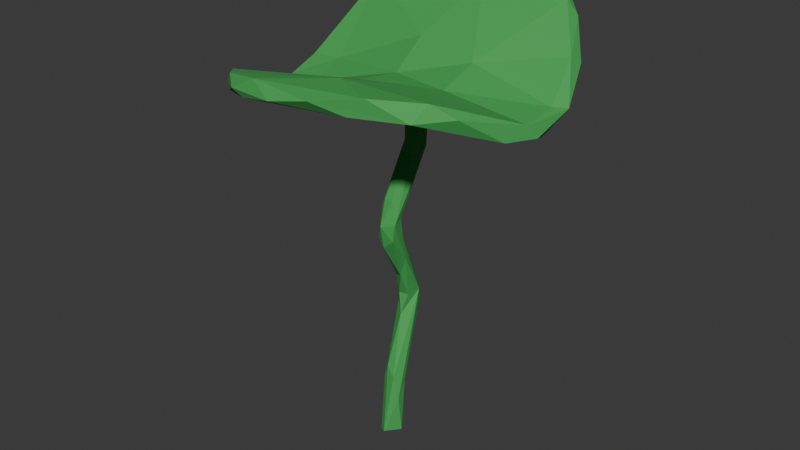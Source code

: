 # Source: plant2.blend  (saved by Blender 4.3.34; exported with 4.5.12 LTS)
import bpy
from mathutils import Matrix  # noqa: F401  (used for matrix-valued properties, if any)

bpy.ops.wm.read_factory_settings(use_empty=True)
scene = bpy.context.scene
scene.name = 'Scene'

# ---- collections
col_collection = bpy.data.collections.new('Collection'); scene.collection.children.link(col_collection)

# ---- materials (node trees are filled in below, after node groups)
mat_material_001 = bpy.data.materials.new('Material.001')

# ---- material node trees
mat_material_001.use_nodes = True; mat_material_001.node_tree.nodes.clear()
_N = mat_material_001.node_tree.nodes; _L = mat_material_001.node_tree.links
n0 = _N.new('ShaderNodeBsdfPrincipled'); n0.name = 'Principled BSDF'; n0.location = (10, 300)
n0.inputs[0].default_value = (0.05529, 0.3909, 0.08516, 1.0)
n0.inputs[2].default_value = 0.8
n1 = _N.new('ShaderNodeOutputMaterial'); n1.name = 'Material Output'; n1.location = (300, 300)
_L.new(n0.outputs[0], n1.inputs[0])
n1.is_active_output = True

# ---- world
world_world = bpy.data.worlds.new('World'); scene.world = world_world
world_world.use_nodes = True; world_world.node_tree.nodes.clear()
_N = world_world.node_tree.nodes; _L = world_world.node_tree.links
n0 = _N.new('ShaderNodeOutputWorld'); n0.name = 'World Output'; n0.location = (300, 300)
n1 = _N.new('ShaderNodeBackground'); n1.name = 'Background'; n1.location = (10, 300)
n1.inputs[0].default_value = (0.05088, 0.05088, 0.05088, 1.0)
_L.new(n1.outputs[0], n0.inputs[0])
n0.is_active_output = True
world_world.color = (0.05088, 0.05088, 0.05088)
world_world.sun_shadow_jitter_overblur = 0.0

# ---- meshes
me_b_ziercurve = bpy.data.meshes.new('BézierCurve')
me_b_ziercurve.from_pydata([(0.03701, -0.03128, 1.113), (0.04049, -0.01023, 1.003), (-0.05831, 0.07934, 0.6181), (-0.003326, 0.136, 0.5898), (0.05156, -0.03221, -0.0003412), (0.1169, 0.002151, 1.679), (0.06045, -0.01887, 1.675), (0.02483, 0.01995, 1.697), (0.07409, 0.0728, 1.717), (0.09074, 0.09596, 1.622), (0.09983, 0.03765, 1.554), (0.04861, 0.01842, 1.552), (0.066, 0.1104, 1.464), (-0.002772, 0.05219, 1.374), (0.02425, 0.09909, 1.561), (0.02315, 0.005553, 1.398), (0.01657, 0.08272, 1.376), (0.09531, 0.07427, 1.422), (0.05187, 0.08037, 1.345), (0.04837, -0.09269, 1.204), (0.005969, -0.0872, 1.207), (-0.02131, -0.0772, 1.161), (-0.00564, -0.0253, 1.154), (0.06266, -0.05198, 1.118), (0.06721, -0.09663, 1.099), (0.05335, -0.09375, 1.017), (0.008428, -0.1222, 1.089), (-0.0251, -0.0936, 1.022), (0.04861, -0.002167, 0.9031), (0.002303, -0.09456, 0.9758), (-0.005766, -0.02434, 1.044), (-0.03372, -0.05969, 1.035), (0.006071, 0.01541, 0.7913), (-0.04941, 0.09079, 0.8017), (-0.0007901, 0.1314, 0.7541), (0.0164, 0.05498, 0.6815), (-0.04368, 0.04389, 0.7692), (-0.05691, 0.1158, 0.6776), (-0.03224, 0.05135, 0.6759), (-0.04011, 0.1107, 0.527), (0.02481, 0.1237, 0.6174), (0.03388, 0.1119, 0.6916), (-0.007666, 0.03159, 0.5793), (0.01703, 0.05155, 0.3535), (0.02446, -0.05817, 0.2923), (-0.01898, -0.0468, 0.332), (-0.0449, -0.001887, 0.2797), (-0.0285, 0.0493, 0.3512), (0.04153, 0.002658, 0.2583), (0.04823, -0.05088, 0.1782), (-0.04255, -0.03924, 0.2779), (-0.003227, 0.01551, 0.1687), (-0.00205, -0.0977, -0.0004524), (-0.02975, -0.08158, -0.000352), (-0.04154, -0.0295, -0.0003638), (-0.002838, 0.003917, -0.0003768), (0.01459, 0.03486, 1.448), (0.07414, 0.004505, 1.392), (-0.4193, -0.5261, 1.714), (-0.6145, 0.1599, 1.649), (-0.3964, 0.5202, 2.01), (0.1878, -0.711, 1.866), (0.7363, -0.08384, 1.673), (0.4499, 0.4959, 2.101), (-0.03031, 0.1907, 1.841), (0.1261, 0.3981, 2.062), (-0.4322, -0.01771, 1.614), (-0.01453, 0.01165, 1.731), (0.3005, -0.08524, 1.756), (-0.02764, -0.197, 1.758), (0.1321, -0.4751, 1.874), (-0.4405, 0.494, 1.925), (0.1114, 0.4792, 2.012), (0.4977, 0.4782, 2.015), (-0.5369, 0.2556, 1.633), (0.2797, 0.1912, 1.763), (-0.5323, 0.1235, 1.536), (0.02671, -0.01194, 1.65), (0.01617, 0.2225, 1.763), (0.219, 0.04472, 1.689), (0.6605, 0.1719, 1.711), (-0.5178, -0.001238, 1.511), (-0.4531, -0.1492, 1.543), (0.01069, -0.2089, 1.677), (0.2974, -0.1508, 1.682), (-0.1863, -0.6685, 1.778), (-0.4584, 0.4261, 1.975), (-0.5985, -0.135, 1.607), (-0.6231, 0.02241, 1.59), (-0.3348, -0.5917, 1.822), (-0.475, -0.451, 1.769), (0.7171, -0.1246, 1.732), (0.7017, 0.05509, 1.745), (0.6584, 0.2393, 1.884), (0.529, 0.3954, 2.054), (0.1824, 0.5562, 2.163), (-0.2743, 0.5546, 2.092), (-0.6358, -0.0474, 1.529), (-0.5585, -0.2635, 1.582), (-0.252, -0.6612, 1.8), (0.008858, -0.7275, 1.828), (0.506, -0.5345, 1.805), (0.6859, -0.2204, 1.684), (0.7073, -0.01012, 1.648), (0.7422, 0.1104, 1.733), (0.674, 0.2907, 1.85), (0.5801, 0.4016, 1.991), (0.2742, 0.5968, 2.127), (0.1017, 0.6368, 2.103), (-0.07776, 0.6294, 2.132), (-0.5619, 0.3694, 1.814), (-0.6364, 0.1695, 1.603), (-0.4524, 0.1449, 1.665), (-0.4709, -0.4896, 1.727), (-0.1305, -0.6609, 1.864), (0.3718, -0.6177, 1.893), (0.5342, -0.4675, 1.87), (0.6112, -0.4013, 1.808), (0.1313, 0.6041, 2.158), (0.3066, -0.6425, 1.816), (-0.2201, 0.6054, 2.047), (0.2901, 0.1143, 1.811), (-0.6053, -0.2203, 1.6), (0.1312, -0.5016, 1.792)], [], [(5, 9, 8), (11, 6, 7), (14, 7, 8), (9, 14, 8), (13, 56, 7), (14, 13, 7), (57, 10, 11), (15, 11, 56), (12, 16, 14), (17, 18, 12), (18, 16, 12), (57, 24, 17), (23, 0, 18), (15, 21, 20), (19, 57, 15), (21, 56, 13), (22, 13, 16), (26, 19, 20), (27, 26, 21), (31, 21, 22), (1, 30, 0), (1, 0, 23), (28, 23, 24), (25, 24, 26), (29, 25, 26), (27, 29, 26), (41, 1, 28), (32, 25, 29), (27, 36, 29), (31, 36, 27), (33, 37, 31), (34, 30, 1), (35, 41, 28), (35, 28, 32), (41, 34, 1), (36, 38, 32), (34, 37, 33), (37, 2, 36), (34, 3, 37), (39, 37, 3), (39, 2, 37), (41, 48, 40), (3, 43, 39), (40, 43, 3), (48, 43, 40), (42, 44, 41), (45, 44, 42), (46, 50, 2), (46, 2, 39), (43, 51, 47), (41, 49, 48), (44, 49, 41), (45, 52, 44), (50, 52, 45), (51, 54, 46), (48, 4, 51), (49, 4, 48), (54, 50, 46), (55, 54, 51), (5, 17, 9), (5, 10, 17), (11, 5, 6), (9, 12, 14), (11, 10, 5), (7, 56, 11), (9, 17, 12), (57, 17, 10), (15, 57, 11), (14, 16, 13), (17, 23, 18), (17, 24, 23), (57, 19, 24), (20, 19, 15), (18, 22, 16), (22, 21, 13), (2, 45, 42), (19, 26, 24), (21, 26, 20), (30, 31, 22), (0, 30, 22), (28, 1, 23), (25, 28, 24), (21, 31, 27), (32, 28, 25), (29, 36, 32), (31, 37, 36), (31, 30, 33), (30, 34, 33), (40, 34, 41), (32, 38, 35), (40, 3, 34), (2, 38, 36), (38, 42, 35), (2, 42, 38), (35, 42, 41), (39, 43, 47), (47, 46, 39), (43, 48, 51), (51, 46, 47), (51, 4, 55), (44, 52, 49), (49, 52, 4), (53, 52, 50), (54, 53, 50), (15, 56, 21), (18, 0, 22), (2, 50, 45), (109, 120, 96), (118, 107, 108), (64, 86, 112), (121, 94, 65), (121, 93, 94), (88, 97, 122), (67, 112, 66), (67, 121, 64), (87, 69, 66), (68, 67, 69), (122, 113, 90), (116, 68, 70), (91, 68, 116), (89, 113, 99), (99, 85, 100), (115, 61, 101), (120, 72, 71), (71, 78, 74), (78, 72, 75), (75, 73, 80), (97, 81, 82), (74, 78, 76), (78, 79, 77), (79, 75, 80), (79, 80, 103), (97, 82, 98), (82, 77, 83), (77, 84, 83), (79, 84, 77), (79, 103, 84), (98, 82, 58), (58, 82, 83), (58, 83, 123), (103, 62, 102), (84, 101, 123), (123, 101, 119), (112, 86, 59), (112, 59, 88), (87, 66, 88), (89, 70, 90), (117, 102, 91), (65, 96, 86), (59, 110, 111), (59, 111, 88), (88, 122, 87), (87, 122, 90), (114, 99, 100), (61, 114, 100), (92, 91, 104), (92, 104, 93), (93, 106, 94), (95, 63, 107), (95, 118, 109), (96, 60, 86), (76, 81, 97), (122, 97, 98), (122, 98, 113), (113, 98, 58), (113, 58, 99), (100, 85, 119), (104, 103, 80), (106, 105, 73), (106, 73, 63), (63, 73, 107), (109, 108, 120), (60, 120, 71), (60, 71, 110), (96, 120, 60), (109, 118, 108), (64, 65, 86), (88, 111, 97), (64, 121, 65), (121, 92, 93), (93, 105, 106), (67, 64, 112), (67, 68, 121), (68, 92, 121), (66, 69, 67), (91, 92, 68), (91, 62, 104), (87, 90, 69), (70, 68, 69), (90, 70, 69), (91, 102, 62), (110, 71, 74), (120, 108, 72), (72, 108, 73), (71, 72, 78), (75, 72, 73), (80, 73, 105), (76, 78, 77), (79, 78, 75), (82, 81, 77), (81, 76, 77), (84, 103, 102), (83, 84, 123), (84, 102, 101), (85, 58, 123), (123, 119, 85), (66, 112, 88), (89, 114, 70), (61, 115, 114), (115, 70, 114), (115, 116, 70), (117, 101, 102), (95, 94, 63), (65, 94, 95), (65, 95, 96), (110, 86, 60), (59, 86, 110), (89, 90, 113), (114, 89, 99), (115, 101, 116), (117, 116, 101), (91, 116, 117), (93, 104, 105), (94, 106, 63), (118, 95, 107), (95, 109, 96), (110, 74, 111), (111, 74, 76), (111, 76, 97), (99, 58, 85), (61, 100, 119), (101, 61, 119), (104, 62, 103), (105, 104, 80), (107, 73, 108)])
_uv = me_b_ziercurve.uv_layers.new(name='UVMap')
_uv.uv.foreach_set('vector', [0.04252, 0.2423, 0.08771, 0.02089, 0.04184, 0.02229, 0.1055, 0.4594, 0.04173, 0.4541, 0.04175, 0.658, 0.1048, 0.8108, 0.04175, 0.658, 0.04186, 0.919, 0.08101, 0.95, 0.1048, 0.8108, 0.04186, 0.919, 0.2043, 0.7394, 0.1667, 0.5807, 0.04175, 0.658, 0.1048, 0.8108, 0.2043, 0.7394, 0.04175, 0.658, 0.2027, 0.3406, 0.1043, 0.2608, 0.1055, 0.4594, 0.198, 0.4985, 0.1055, 0.4594, 0.1667, 0.5807, 0.1478, 0.9493, 0.1979, 0.8293, 0.1048, 0.8108, 0.1707, 0.09875, 0.2286, 0.01259, 0.156, 0.01221, 0.2157, 0.9426, 0.1979, 0.8293, 0.1478, 0.9493, 0.2027, 0.3406, 0.3995, 0.302, 0.1707, 0.09875, 0.3857, 0.1091, 0.3906, 0.01911, 0.2286, 0.01259, 0.198, 0.4985, 0.3643, 0.6092, 0.3366, 0.5102, 0.3366, 0.3702, 0.2027, 0.3406, 0.198, 0.4985, 0.3643, 0.6092, 0.1667, 0.5807, 0.2043, 0.7394, 0.3648, 0.8145, 0.2043, 0.7394, 0.1979, 0.8293, 0.4118, 0.4569, 0.3366, 0.3702, 0.3366, 0.5102, 0.4532, 0.5668, 0.4118, 0.4569, 0.3643, 0.6092, 0.4573, 0.7178, 0.3643, 0.6092, 0.3648, 0.8145, 0.4876, 0.9896, 0.455, 0.8577, 0.3899, 0.9761, 0.478, 0.04939, 0.3906, 0.01911, 0.3857, 0.1091, 0.5218, 0.1961, 0.3857, 0.1091, 0.3995, 0.302, 0.4551, 0.2846, 0.3995, 0.302, 0.4118, 0.4569, 0.477, 0.4457, 0.4551, 0.2846, 0.4118, 0.4569, 0.4532, 0.5668, 0.477, 0.4457, 0.4118, 0.4569, 0.6483, 0.1377, 0.478, 0.04939, 0.5218, 0.1961, 0.5706, 0.4138, 0.4551, 0.2846, 0.477, 0.4457, 0.4532, 0.5668, 0.5945, 0.5674, 0.477, 0.4457, 0.4573, 0.7178, 0.5945, 0.5674, 0.4532, 0.5668, 0.5839, 0.7863, 0.6517, 0.7689, 0.4573, 0.7178, 0.6128, 0.9426, 0.455, 0.8577, 0.4876, 0.9896, 0.6508, 0.3149, 0.6483, 0.1377, 0.5218, 0.1961, 0.6508, 0.3149, 0.5218, 0.1961, 0.5706, 0.4138, 0.6483, 0.1377, 0.6063, 0.01135, 0.478, 0.04939, 0.5945, 0.5674, 0.6529, 0.5034, 0.5706, 0.4138, 0.6128, 0.9426, 0.6517, 0.7689, 0.5839, 0.7863, 0.6517, 0.7689, 0.6954, 0.7267, 0.5945, 0.5674, 0.6128, 0.9426, 0.7078, 0.9382, 0.6517, 0.7689, 0.741, 0.8238, 0.6517, 0.7689, 0.7078, 0.9382, 0.741, 0.8238, 0.6954, 0.7267, 0.6517, 0.7689, 0.6483, 0.1377, 0.9015, 0.1038, 0.6919, 0.05332, 0.7078, 0.9382, 0.8553, 0.9736, 0.741, 0.8238, 0.6919, 0.05332, 0.8563, 0.01835, 0.7361, 0.003458, 0.9015, 0.1038, 0.8563, 0.01835, 0.6919, 0.05332, 0.7361, 0.4176, 0.8901, 0.3585, 0.6483, 0.1377, 0.876, 0.4869, 0.8901, 0.3585, 0.7361, 0.4176, 0.892, 0.7081, 0.8959, 0.5743, 0.6954, 0.7267, 0.892, 0.7081, 0.6954, 0.7267, 0.741, 0.8238, 0.8553, 0.9736, 0.9357, 0.8993, 0.8541, 0.8352, 0.6483, 0.1377, 0.9407, 0.2535, 0.9015, 0.1038, 0.8901, 0.3585, 0.9407, 0.2535, 0.6483, 0.1377, 0.876, 0.4869, 0.9976, 0.3671, 0.8901, 0.3585, 0.8959, 0.5743, 0.9976, 0.3671, 0.876, 0.4869, 0.9357, 0.8993, 0.9995, 0.7033, 0.892, 0.7081, 0.9015, 0.1038, 1.0, 0.1307, 0.9355, 0.0, 0.9407, 0.2535, 1.0, 0.1307, 0.9015, 0.1038, 0.9995, 0.7033, 0.8959, 0.5743, 0.892, 0.7081, 1.0, 0.9005, 0.9995, 0.7033, 0.9357, 0.8993, 0.04252, 0.2423, 0.1707, 0.09875, 0.08771, 0.02089, 0.04252, 0.2423, 0.1043, 0.2608, 0.1707, 0.09875, 0.1055, 0.4594, 0.04252, 0.2423, 0.04173, 0.4541, 0.08101, 0.95, 0.1478, 0.9493, 0.1048, 0.8108, 0.1055, 0.4594, 0.1043, 0.2608, 0.04252, 0.2423, 0.04175, 0.658, 0.1667, 0.5807, 0.1055, 0.4594, 0.08771, 0.02089, 0.1707, 0.09875, 0.156, 0.01221, 0.2027, 0.3406, 0.1707, 0.09875, 0.1043, 0.2608, 0.198, 0.4985, 0.2027, 0.3406, 0.1055, 0.4594, 0.1048, 0.8108, 0.1979, 0.8293, 0.2043, 0.7394, 0.1707, 0.09875, 0.3857, 0.1091, 0.2286, 0.01259, 0.1707, 0.09875, 0.3995, 0.302, 0.3857, 0.1091, 0.2027, 0.3406, 0.3366, 0.3702, 0.3995, 0.302, 0.3366, 0.5102, 0.3366, 0.3702, 0.198, 0.4985, 0.2157, 0.9426, 0.3648, 0.8145, 0.1979, 0.8293, 0.3648, 0.8145, 0.3643, 0.6092, 0.2043, 0.7394, 0.6954, 0.7267, 0.876, 0.4869, 0.7361, 0.4176, 0.3366, 0.3702, 0.4118, 0.4569, 0.3995, 0.302, 0.3643, 0.6092, 0.4118, 0.4569, 0.3366, 0.5102, 0.455, 0.8577, 0.4573, 0.7178, 0.3648, 0.8145, 0.3899, 0.9761, 0.455, 0.8577, 0.3648, 0.8145, 0.5218, 0.1961, 0.478, 0.04939, 0.3857, 0.1091, 0.4551, 0.2846, 0.5218, 0.1961, 0.3995, 0.302, 0.3643, 0.6092, 0.4573, 0.7178, 0.4532, 0.5668, 0.5706, 0.4138, 0.5218, 0.1961, 0.4551, 0.2846, 0.477, 0.4457, 0.5945, 0.5674, 0.5706, 0.4138, 0.4573, 0.7178, 0.6517, 0.7689, 0.5945, 0.5674, 0.4573, 0.7178, 0.455, 0.8577, 0.5839, 0.7863, 0.455, 0.8577, 0.6128, 0.9426, 0.5839, 0.7863, 0.6919, 0.05332, 0.6063, 0.01135, 0.6483, 0.1377, 0.5706, 0.4138, 0.6529, 0.5034, 0.6508, 0.3149, 0.6814, 0.9897, 0.7078, 0.9382, 0.6128, 0.9426, 0.6954, 0.7267, 0.6529, 0.5034, 0.5945, 0.5674, 0.6529, 0.5034, 0.7361, 0.4176, 0.6508, 0.3149, 0.6954, 0.7267, 0.7361, 0.4176, 0.6529, 0.5034, 0.6508, 0.3149, 0.7361, 0.4176, 0.6483, 0.1377, 0.741, 0.8238, 0.8553, 0.9736, 0.8541, 0.8352, 0.8541, 0.8352, 0.892, 0.7081, 0.741, 0.8238, 0.8563, 0.01835, 0.9015, 0.1038, 0.9355, 0.0, 0.9357, 0.8993, 0.892, 0.7081, 0.8541, 0.8352, 0.9357, 0.8993, 1.0, 1.0, 1.0, 0.9005, 0.8901, 0.3585, 0.9976, 0.3671, 0.9407, 0.2535, 0.9407, 0.2535, 0.9976, 0.3671, 1.0, 0.1307, 1.0, 0.5406, 0.9976, 0.3671, 0.8959, 0.5743, 0.9995, 0.7033, 1.0, 0.5406, 0.8959, 0.5743, 0.198, 0.4985, 0.1667, 0.5807, 0.3643, 0.6092, 0.2157, 0.9426, 0.3899, 0.9761, 0.3648, 0.8145, 0.6954, 0.7267, 0.8959, 0.5743, 0.876, 0.4869, 0.0, 0.0, 0.0, 0.0, 0.0, 0.0, 0.0, 0.0, 0.0, 0.0, 0.0, 0.0, 0.0, 0.0, 0.0, 0.0, 0.0, 0.0, 0.0, 0.0, 0.0, 0.0, 0.0, 0.0, 0.0, 0.0, 0.0, 0.0, 0.0, 0.0, 0.0, 0.0, 0.0, 0.0, 0.0, 0.0, 0.0, 0.0, 0.0, 0.0, 0.0, 0.0, 0.0, 0.0, 0.0, 0.0, 0.0, 0.0, 0.0, 0.0, 0.0, 0.0, 0.0, 0.0, 0.0, 0.0, 0.0, 0.0, 0.0, 0.0, 0.0, 0.0, 0.0, 0.0, 0.0, 0.0, 0.0, 0.0, 0.0, 0.0, 0.0, 0.0, 0.0, 0.0, 0.0, 0.0, 0.0, 0.0, 0.0, 0.0, 0.0, 0.0, 0.0, 0.0, 0.0, 0.0, 0.0, 0.0, 0.0, 0.0, 0.0, 0.0, 0.0, 0.0, 0.0, 0.0, 0.0, 0.0, 0.0, 0.0, 0.0, 0.0, 0.0, 0.0, 0.0, 0.0, 0.0, 0.0, 0.0, 0.0, 0.0, 0.0, 0.0, 0.0, 0.0, 0.0, 0.0, 0.0, 0.0, 0.0, 0.0, 0.0, 0.0, 0.0, 0.0, 0.0, 0.0, 0.0, 0.0, 0.0, 0.0, 0.0, 0.0, 0.0, 0.0, 0.0, 0.0, 0.0, 0.0, 0.0, 0.0, 0.0, 0.0, 0.0, 0.0, 0.0, 0.0, 0.0, 0.0, 0.0, 0.0, 0.0, 0.0, 0.0, 0.0, 0.0, 0.0, 0.0, 0.0, 0.0, 0.0, 0.0, 0.0, 0.0, 0.0, 0.0, 0.0, 0.0, 0.0, 0.0, 0.0, 0.0, 0.0, 0.0, 0.0, 0.0, 0.0, 0.0, 0.0, 0.0, 0.0, 0.0, 0.0, 0.0, 0.0, 0.0, 0.0, 0.0, 0.0, 0.0, 0.0, 0.0, 0.0, 0.0, 0.0, 0.0, 0.0, 0.0, 0.0, 0.0, 0.0, 0.0, 0.0, 0.0, 0.0, 0.0, 0.0, 0.0, 0.0, 0.0, 0.0, 0.0, 0.0, 0.0, 0.0, 0.0, 0.0, 0.0, 0.0, 0.0, 0.0, 0.0, 0.0, 0.0, 0.0, 0.0, 0.0, 0.0, 0.0, 0.0, 0.0, 0.0, 0.0, 0.0, 0.0, 0.0, 0.0, 0.0, 0.0, 0.0, 0.0, 0.0, 0.0, 0.0, 0.0, 0.0, 0.0, 0.0, 0.0, 0.0, 0.0, 0.0, 0.0, 0.0, 0.0, 0.0, 0.0, 0.0, 0.0, 0.0, 0.0, 0.0, 0.0, 0.0, 0.0, 0.0, 0.0, 0.0, 0.0, 0.0, 0.0, 0.0, 0.0, 0.0, 0.0, 0.0, 0.0, 0.0, 0.0, 0.0, 0.0, 0.0, 0.0, 0.0, 0.0, 0.0, 0.0, 0.0, 0.0, 0.0, 0.0, 0.0, 0.0, 0.0, 0.0, 0.0, 0.0, 0.0, 0.0, 0.0, 0.0, 0.0, 0.0, 0.0, 0.0, 0.0, 0.0, 0.0, 0.0, 0.0, 0.0, 0.0, 0.0, 0.0, 0.0, 0.0, 0.0, 0.0, 0.0, 0.0, 0.0, 0.0, 0.0, 0.0, 0.0, 0.0, 0.0, 0.0, 0.0, 0.0, 0.0, 0.0, 0.0, 0.0, 0.0, 0.0, 0.0, 0.0, 0.0, 0.0, 0.0, 0.0, 0.0, 0.0, 0.0, 0.0, 0.0, 0.0, 0.0, 0.0, 0.0, 0.0, 0.0, 0.0, 0.0, 0.0, 0.0, 0.0, 0.0, 0.0, 0.0, 0.0, 0.0, 0.0, 0.0, 0.0, 0.0, 0.0, 0.0, 0.0, 0.0, 0.0, 0.0, 0.0, 0.0, 0.0, 0.0, 0.0, 0.0, 0.0, 0.0, 0.0, 0.0, 0.0, 0.0, 0.0, 0.0, 0.0, 0.0, 0.0, 0.0, 0.0, 0.0, 0.0, 0.0, 0.0, 0.0, 0.0, 0.0, 0.0, 0.0, 0.0, 0.0, 0.0, 0.0, 0.0, 0.0, 0.0, 0.0, 0.0, 0.0, 0.0, 0.0, 0.0, 0.0, 0.0, 0.0, 0.0, 0.0, 0.0, 0.0, 0.0, 0.0, 0.0, 0.0, 0.0, 0.0, 0.0, 0.0, 0.0, 0.0, 0.0, 0.0, 0.0, 0.0, 0.0, 0.0, 0.0, 0.0, 0.0, 0.0, 0.0, 0.0, 0.0, 0.0, 0.0, 0.0, 0.0, 0.0, 0.0, 0.0, 0.0, 0.0, 0.0, 0.0, 0.0, 0.0, 0.0, 0.0, 0.0, 0.0, 0.0, 0.0, 0.0, 0.0, 0.0, 0.0, 0.0, 0.0, 0.0, 0.0, 0.0, 0.0, 0.0, 0.0, 0.0, 0.0, 0.0, 0.0, 0.0, 0.0, 0.0, 0.0, 0.0, 0.0, 0.0, 0.0, 0.0, 0.0, 0.0, 0.0, 0.0, 0.0, 0.0, 0.0, 0.0, 0.0, 0.0, 0.0, 0.0, 0.0, 0.0, 0.0, 0.0, 0.0, 0.0, 0.0, 0.0, 0.0, 0.0, 0.0, 0.0, 0.0, 0.0, 0.0, 0.0, 0.0, 0.0, 0.0, 0.0, 0.0, 0.0, 0.0, 0.0, 0.0, 0.0, 0.0, 0.0, 0.0, 0.0, 0.0, 0.0, 0.0, 0.0, 0.0, 0.0, 0.0, 0.0, 0.0, 0.0, 0.0, 0.0, 0.0, 0.0, 0.0, 0.0, 0.0, 0.0, 0.0, 0.0, 0.0, 0.0, 0.0, 0.0, 0.0, 0.0, 0.0, 0.0, 0.0, 0.0, 0.0, 0.0, 0.0, 0.0, 0.0, 0.0, 0.0, 0.0, 0.0, 0.0, 0.0, 0.0, 0.0, 0.0, 0.0, 0.0, 0.0, 0.0, 0.0, 0.0, 0.0, 0.0, 0.0, 0.0, 0.0, 0.0, 0.0, 0.0, 0.0, 0.0, 0.0, 0.0, 0.0, 0.0, 0.0, 0.0, 0.0, 0.0, 0.0, 0.0, 0.0, 0.0, 0.0, 0.0, 0.0, 0.0, 0.0, 0.0, 0.0, 0.0, 0.0, 0.0, 0.0, 0.0, 0.0, 0.0, 0.0, 0.0, 0.0, 0.0, 0.0, 0.0, 0.0, 0.0, 0.0, 0.0, 0.0, 0.0, 0.0, 0.0, 0.0, 0.0, 0.0, 0.0, 0.0, 0.0, 0.0, 0.0, 0.0, 0.0, 0.0, 0.0, 0.0, 0.0, 0.0, 0.0, 0.0, 0.0, 0.0, 0.0, 0.0, 0.0, 0.0, 0.0, 0.0, 0.0, 0.0, 0.0, 0.0, 0.0, 0.0, 0.0, 0.0, 0.0, 0.0, 0.0, 0.0, 0.0, 0.0, 0.0, 0.0, 0.0, 0.0, 0.0, 0.0, 0.0, 0.0, 0.0, 0.0, 0.0, 0.0, 0.0, 0.0, 0.0, 0.0, 0.0, 0.0, 0.0, 0.0, 0.0, 0.0, 0.0, 0.0, 0.0, 0.0, 0.0, 0.0, 0.0, 0.0, 0.0, 0.0, 0.0, 0.0, 0.0, 0.0, 0.0, 0.0, 0.0, 0.0, 0.0, 0.0, 0.0, 0.0, 0.0, 0.0, 0.0, 0.0, 0.0, 0.0, 0.0, 0.0, 0.0, 0.0, 0.0, 0.0, 0.0, 0.0, 0.0, 0.0, 0.0, 0.0, 0.0, 0.0, 0.0, 0.0, 0.0, 0.0, 0.0, 0.0, 0.0, 0.0, 0.0, 0.0, 0.0, 0.0, 0.0, 0.0, 0.0, 0.0, 0.0, 0.0, 0.0, 0.0, 0.0, 0.0, 0.0, 0.0, 0.0, 0.0, 0.0, 0.0, 0.0, 0.0, 0.0, 0.0, 0.0, 0.0, 0.0])
me_b_ziercurve.materials.append(mat_material_001)
me_b_ziercurve.auto_texspace = False
me_b_ziercurve.update()

# ---- objects
ob_plant2 = bpy.data.objects.new('plant2', me_b_ziercurve)

# ---- transforms, parenting, visibility, modifiers, constraints
ob_plant2.location = (0.0, 0.0, 0.0)

# ---- collection membership
col_collection.objects.link(ob_plant2)

# ---- scene / render settings (as saved in the file)
scene.frame_start = 1; scene.frame_end = 250; scene.frame_set(1)
scene.render.engine = 'BLENDER_EEVEE_NEXT'
bpy.context.view_layer.update()

# ---- added for rendering (the .blend has no active camera and no usable light): camera, sun
cam_auto = bpy.data.cameras.new('AutoCamera')
cam_auto.lens = 50.0
cam_auto.sensor_width = 36.0
cam_auto.clip_end = 1000.0
ob_auto_camera = bpy.data.objects.new('AutoCamera', cam_auto)
scene.collection.objects.link(ob_auto_camera)
ob_auto_camera.location = (2.74149, -3.27165, 3.23234)
ob_auto_camera.rotation_euler = (1.09748, -7.21219e-08, 0.694738)
scene.camera = ob_auto_camera
light_auto_sun = bpy.data.lights.new('AutoSun', 'SUN')
light_auto_sun.energy = 3.0
light_auto_sun.angle = 0.0523599
ob_auto_sun = bpy.data.objects.new('AutoSun', light_auto_sun)
scene.collection.objects.link(ob_auto_sun)
ob_auto_sun.rotation_euler = (0.872665, 0.174533, 0.523599)
bpy.context.view_layer.update()
